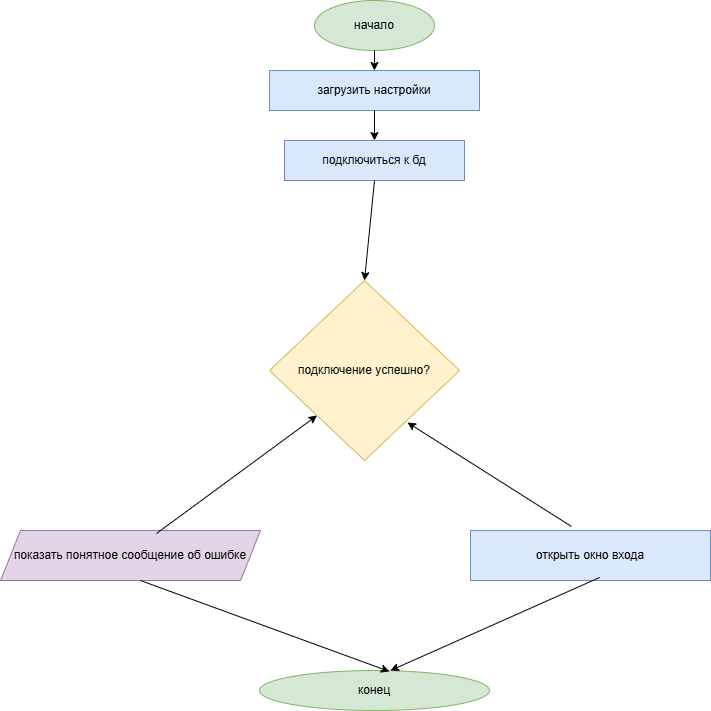

The diagram above was exported from draw.io. Its source (the exported page's mxGraphModel, read from the mxfile embedded in the PNG):
<mxGraphModel dx="1426" dy="849" grid="1" gridSize="10" guides="1" tooltips="1" connect="1" arrows="1" fold="1" page="1" pageScale="1" pageWidth="827" pageHeight="1169" math="0" shadow="0">
  <root>
    <mxCell id="0" />
    <mxCell id="1" parent="0" />
    <mxCell id="VlUNJ6JxpqxIyx5ihnwZ-1" parent="1" style="ellipse;whiteSpace=wrap;html=1;fillColor=#d5e8d4;strokeColor=#82b366;" value="начало" vertex="1">
      <mxGeometry height="50" width="120" x="354" y="20" as="geometry" />
    </mxCell>
    <mxCell id="VlUNJ6JxpqxIyx5ihnwZ-2" parent="1" style="rounded=0;whiteSpace=wrap;html=1;fillColor=#dae8fc;strokeColor=#6c8ebf;" value="загрузить настройки" vertex="1">
      <mxGeometry height="40" width="210" x="309" y="90" as="geometry" />
    </mxCell>
    <mxCell id="VlUNJ6JxpqxIyx5ihnwZ-3" parent="1" style="rounded=0;whiteSpace=wrap;html=1;fillColor=#dae8fc;strokeColor=#6c8ebf;" value="подключиться к бд" vertex="1">
      <mxGeometry height="40" width="180" x="324" y="160" as="geometry" />
    </mxCell>
    <mxCell id="VlUNJ6JxpqxIyx5ihnwZ-4" parent="1" style="rhombus;whiteSpace=wrap;html=1;fillColor=#fff2cc;strokeColor=#d6b656;" value="подключение успешно?" vertex="1">
      <mxGeometry height="180" width="190" x="309" y="300" as="geometry" />
    </mxCell>
    <mxCell id="VlUNJ6JxpqxIyx5ihnwZ-5" parent="1" style="shape=parallelogram;perimeter=parallelogramPerimeter;whiteSpace=wrap;html=1;fixedSize=1;fillColor=#e1d5e7;strokeColor=#9673a6;" value="показать понятное сообщение об ошибке" vertex="1">
      <mxGeometry height="50" width="260" x="40" y="550" as="geometry" />
    </mxCell>
    <mxCell id="VlUNJ6JxpqxIyx5ihnwZ-6" parent="1" style="rounded=0;whiteSpace=wrap;html=1;fillColor=#dae8fc;strokeColor=#6c8ebf;" value="открыть окно входа" vertex="1">
      <mxGeometry height="50" width="240" x="510" y="550" as="geometry" />
    </mxCell>
    <mxCell id="VlUNJ6JxpqxIyx5ihnwZ-8" parent="1" style="ellipse;whiteSpace=wrap;html=1;fillColor=#d5e8d4;strokeColor=#82b366;" value="конец" vertex="1">
      <mxGeometry height="40" width="230" x="299" y="690" as="geometry" />
    </mxCell>
    <mxCell id="VlUNJ6JxpqxIyx5ihnwZ-9" edge="1" parent="1" source="VlUNJ6JxpqxIyx5ihnwZ-5" style="endArrow=classic;html=1;rounded=0;exitX=0.6;exitY=0.06;exitDx=0;exitDy=0;exitPerimeter=0;entryX=0;entryY=1;entryDx=0;entryDy=0;" target="VlUNJ6JxpqxIyx5ihnwZ-4" value="">
      <mxGeometry height="50" relative="1" width="50" as="geometry">
        <mxPoint x="390" y="460" as="sourcePoint" />
        <mxPoint x="440" y="410" as="targetPoint" />
      </mxGeometry>
    </mxCell>
    <mxCell id="VlUNJ6JxpqxIyx5ihnwZ-10" edge="1" parent="1" source="VlUNJ6JxpqxIyx5ihnwZ-6" style="endArrow=classic;html=1;rounded=0;exitX=0.421;exitY=-0.08;exitDx=0;exitDy=0;exitPerimeter=0;entryX=0.726;entryY=0.789;entryDx=0;entryDy=0;entryPerimeter=0;" target="VlUNJ6JxpqxIyx5ihnwZ-4" value="">
      <mxGeometry height="50" relative="1" width="50" as="geometry">
        <mxPoint x="390" y="460" as="sourcePoint" />
        <mxPoint x="440" y="410" as="targetPoint" />
      </mxGeometry>
    </mxCell>
    <mxCell id="VlUNJ6JxpqxIyx5ihnwZ-11" edge="1" parent="1" source="VlUNJ6JxpqxIyx5ihnwZ-6" style="endArrow=classic;html=1;rounded=0;exitX=0.538;exitY=0.94;exitDx=0;exitDy=0;exitPerimeter=0;" value="">
      <mxGeometry height="50" relative="1" width="50" as="geometry">
        <mxPoint x="390" y="460" as="sourcePoint" />
        <mxPoint x="430" y="690" as="targetPoint" />
      </mxGeometry>
    </mxCell>
    <mxCell id="VlUNJ6JxpqxIyx5ihnwZ-12" edge="1" parent="1" source="VlUNJ6JxpqxIyx5ihnwZ-5" style="endArrow=classic;html=1;rounded=0;exitX=0.538;exitY=1;exitDx=0;exitDy=0;exitPerimeter=0;entryX=0.565;entryY=0.025;entryDx=0;entryDy=0;entryPerimeter=0;" target="VlUNJ6JxpqxIyx5ihnwZ-8" value="">
      <mxGeometry height="50" relative="1" width="50" as="geometry">
        <mxPoint x="638.96" y="673" as="sourcePoint" />
        <mxPoint x="630" y="680" as="targetPoint" />
      </mxGeometry>
    </mxCell>
    <mxCell id="VlUNJ6JxpqxIyx5ihnwZ-13" edge="1" parent="1" source="VlUNJ6JxpqxIyx5ihnwZ-3" style="endArrow=classic;html=1;rounded=0;exitX=0.5;exitY=1;exitDx=0;exitDy=0;entryX=0.5;entryY=0;entryDx=0;entryDy=0;" target="VlUNJ6JxpqxIyx5ihnwZ-4" value="">
      <mxGeometry height="50" relative="1" width="50" as="geometry">
        <mxPoint x="390" y="460" as="sourcePoint" />
        <mxPoint x="440" y="410" as="targetPoint" />
      </mxGeometry>
    </mxCell>
    <mxCell id="VlUNJ6JxpqxIyx5ihnwZ-14" edge="1" parent="1" source="VlUNJ6JxpqxIyx5ihnwZ-2" style="endArrow=classic;html=1;rounded=0;entryX=0.5;entryY=0;entryDx=0;entryDy=0;exitX=0.5;exitY=1;exitDx=0;exitDy=0;" target="VlUNJ6JxpqxIyx5ihnwZ-3" value="">
      <mxGeometry height="50" relative="1" width="50" as="geometry">
        <mxPoint x="390" y="460" as="sourcePoint" />
        <mxPoint x="440" y="410" as="targetPoint" />
      </mxGeometry>
    </mxCell>
    <mxCell id="VlUNJ6JxpqxIyx5ihnwZ-15" edge="1" parent="1" source="VlUNJ6JxpqxIyx5ihnwZ-1" style="endArrow=classic;html=1;rounded=0;entryX=0.5;entryY=0;entryDx=0;entryDy=0;exitX=0.5;exitY=1;exitDx=0;exitDy=0;" target="VlUNJ6JxpqxIyx5ihnwZ-2" value="">
      <mxGeometry height="50" relative="1" width="50" as="geometry">
        <mxPoint x="390" y="460" as="sourcePoint" />
        <mxPoint x="440" y="410" as="targetPoint" />
      </mxGeometry>
    </mxCell>
  </root>
</mxGraphModel>